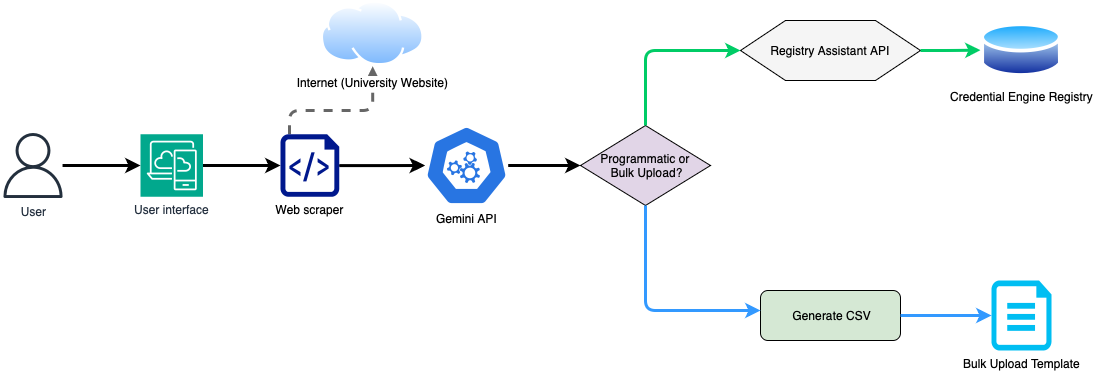

The diagram above was exported from draw.io. Its source (the exported page's mxGraphModel, read from the mxfile embedded in the PNG):
<mxGraphModel dx="754" dy="670" grid="1" gridSize="10" guides="1" tooltips="1" connect="1" arrows="1" fold="1" page="1" pageScale="1" pageWidth="850" pageHeight="1100" math="0" shadow="0">
  <root>
    <mxCell id="0" />
    <mxCell id="1" parent="0" />
    <mxCell id="6v4XFq8tDnMGYaaPHNe3-6" value="Programmatic or&lt;div&gt;&amp;nbsp;Bulk Upload?&lt;/div&gt;" style="shape=rhombus;whiteSpace=wrap;html=1;fillColor=#e1d5e7;shadow=1;" parent="1" vertex="1">
      <mxGeometry x="600" y="235" width="130" height="80" as="geometry" />
    </mxCell>
    <mxCell id="6v4XFq8tDnMGYaaPHNe3-7" value="Registry Assistant API" style="shape=hexagon;whiteSpace=wrap;html=1;fillColor=#f5f5f5;shadow=1;" parent="1" vertex="1">
      <mxGeometry x="760" y="130" width="180" height="60" as="geometry" />
    </mxCell>
    <mxCell id="6v4XFq8tDnMGYaaPHNe3-9" value="&amp;nbsp;Generate CSV" style="rounded=1;whiteSpace=wrap;html=1;fillColor=#d5e8d4;shadow=1;" parent="1" vertex="1">
      <mxGeometry x="780" y="400" width="140" height="50" as="geometry" />
    </mxCell>
    <mxCell id="6v4XFq8tDnMGYaaPHNe3-14" style="edgeStyle=orthogonalEdgeStyle;rounded=1;dashed=1;strokeColor=light-dark(#666666, #000000);entryX=0.5;entryY=1;entryDx=0;entryDy=0;strokeWidth=3;" parent="1" source="6v4XFq8tDnMGYaaPHNe3-26" target="6v4XFq8tDnMGYaaPHNe3-30" edge="1">
      <mxGeometry relative="1" as="geometry">
        <mxPoint x="310" y="225" as="sourcePoint" />
        <mxPoint x="392" y="160" as="targetPoint" />
        <Array as="points">
          <mxPoint x="309" y="220" />
          <mxPoint x="392" y="220" />
        </Array>
      </mxGeometry>
    </mxCell>
    <mxCell id="6v4XFq8tDnMGYaaPHNe3-16" style="edgeStyle=orthogonalEdgeStyle;rounded=1;strokeColor=#00cc66;strokeWidth=3;" parent="1" source="6v4XFq8tDnMGYaaPHNe3-6" target="6v4XFq8tDnMGYaaPHNe3-7" edge="1">
      <mxGeometry relative="1" as="geometry">
        <mxPoint x="860" y="190" as="targetPoint" />
        <Array as="points">
          <mxPoint x="665" y="160" />
        </Array>
      </mxGeometry>
    </mxCell>
    <mxCell id="6v4XFq8tDnMGYaaPHNe3-17" style="edgeStyle=orthogonalEdgeStyle;rounded=1;strokeColor=#00cc66;entryX=0;entryY=0.5;entryDx=0;entryDy=0;strokeWidth=3;" parent="1" source="6v4XFq8tDnMGYaaPHNe3-7" target="6v4XFq8tDnMGYaaPHNe3-29" edge="1">
      <mxGeometry relative="1" as="geometry">
        <mxPoint x="1040" y="160" as="targetPoint" />
      </mxGeometry>
    </mxCell>
    <mxCell id="6v4XFq8tDnMGYaaPHNe3-18" style="edgeStyle=orthogonalEdgeStyle;rounded=1;strokeColor=#3399ff;strokeWidth=3;" parent="1" source="6v4XFq8tDnMGYaaPHNe3-6" target="6v4XFq8tDnMGYaaPHNe3-9" edge="1">
      <mxGeometry relative="1" as="geometry">
        <mxPoint x="860" y="430" as="targetPoint" />
        <Array as="points">
          <mxPoint x="665" y="420" />
        </Array>
      </mxGeometry>
    </mxCell>
    <mxCell id="6v4XFq8tDnMGYaaPHNe3-19" style="edgeStyle=orthogonalEdgeStyle;rounded=1;strokeColor=#3399ff;entryX=0;entryY=0.5;entryDx=0;entryDy=0;entryPerimeter=0;strokeWidth=3;" parent="1" source="6v4XFq8tDnMGYaaPHNe3-9" target="6v4XFq8tDnMGYaaPHNe3-37" edge="1">
      <mxGeometry relative="1" as="geometry">
        <mxPoint x="1040" y="425" as="targetPoint" />
      </mxGeometry>
    </mxCell>
    <mxCell id="6v4XFq8tDnMGYaaPHNe3-27" value="" style="edgeStyle=orthogonalEdgeStyle;rounded=0;orthogonalLoop=1;jettySize=auto;html=1;strokeWidth=3;strokeColor=light-dark(#000000,#000000);entryX=0;entryY=0.5;entryDx=0;entryDy=0;entryPerimeter=0;" parent="1" source="6v4XFq8tDnMGYaaPHNe3-39" target="6v4XFq8tDnMGYaaPHNe3-21" edge="1">
      <mxGeometry relative="1" as="geometry">
        <mxPoint x="70" y="270" as="sourcePoint" />
      </mxGeometry>
    </mxCell>
    <mxCell id="6v4XFq8tDnMGYaaPHNe3-34" value="" style="edgeStyle=orthogonalEdgeStyle;rounded=0;orthogonalLoop=1;jettySize=auto;html=1;strokeWidth=3;strokeColor=light-dark(#000000,#000000);" parent="1" source="6v4XFq8tDnMGYaaPHNe3-21" target="6v4XFq8tDnMGYaaPHNe3-26" edge="1">
      <mxGeometry relative="1" as="geometry" />
    </mxCell>
    <mxCell id="6v4XFq8tDnMGYaaPHNe3-21" value="User interface" style="sketch=0;points=[[0,0,0],[0.25,0,0],[0.5,0,0],[0.75,0,0],[1,0,0],[0,1,0],[0.25,1,0],[0.5,1,0],[0.75,1,0],[1,1,0],[0,0.25,0],[0,0.5,0],[0,0.75,0],[1,0.25,0],[1,0.5,0],[1,0.75,0]];outlineConnect=0;fontColor=#232F3E;fillColor=#01A88D;strokeColor=#ffffff;dashed=0;verticalLabelPosition=bottom;verticalAlign=top;align=center;html=1;fontSize=12;fontStyle=0;aspect=fixed;shape=mxgraph.aws4.resourceIcon;resIcon=mxgraph.aws4.desktop_and_app_streaming;" parent="1" vertex="1">
      <mxGeometry x="160" y="243.75" width="62.5" height="62.5" as="geometry" />
    </mxCell>
    <mxCell id="6v4XFq8tDnMGYaaPHNe3-35" value="" style="edgeStyle=orthogonalEdgeStyle;rounded=0;orthogonalLoop=1;jettySize=auto;html=1;" parent="1" source="6v4XFq8tDnMGYaaPHNe3-26" target="6v4XFq8tDnMGYaaPHNe3-32" edge="1">
      <mxGeometry relative="1" as="geometry" />
    </mxCell>
    <mxCell id="6v4XFq8tDnMGYaaPHNe3-38" value="" style="edgeStyle=orthogonalEdgeStyle;rounded=0;orthogonalLoop=1;jettySize=auto;html=1;strokeWidth=3;strokeColor=light-dark(#000000,#000000);" parent="1" source="6v4XFq8tDnMGYaaPHNe3-26" target="6v4XFq8tDnMGYaaPHNe3-32" edge="1">
      <mxGeometry relative="1" as="geometry" />
    </mxCell>
    <mxCell id="6v4XFq8tDnMGYaaPHNe3-26" value="Web scraper" style="sketch=0;aspect=fixed;pointerEvents=1;shadow=0;dashed=0;html=1;strokeColor=none;labelPosition=center;verticalLabelPosition=bottom;verticalAlign=top;align=center;fillColor=#00188D;shape=mxgraph.azure.script_file" parent="1" vertex="1">
      <mxGeometry x="300" y="243.75" width="58.75" height="62.5" as="geometry" />
    </mxCell>
    <mxCell id="6v4XFq8tDnMGYaaPHNe3-29" value="Credential Engine Registry" style="image;aspect=fixed;perimeter=ellipsePerimeter;html=1;align=center;shadow=0;dashed=0;spacingTop=3;image=img/lib/active_directory/database.svg;" parent="1" vertex="1">
      <mxGeometry x="1000" y="129.3" width="82.03" height="60.7" as="geometry" />
    </mxCell>
    <mxCell id="6v4XFq8tDnMGYaaPHNe3-30" value="Internet (University Website)" style="image;aspect=fixed;perimeter=ellipsePerimeter;html=1;align=center;shadow=0;dashed=0;spacingTop=3;image=img/lib/active_directory/internet_cloud.svg;" parent="1" vertex="1">
      <mxGeometry x="340" y="110" width="104.37" height="65.75" as="geometry" />
    </mxCell>
    <mxCell id="6v4XFq8tDnMGYaaPHNe3-36" value="" style="edgeStyle=orthogonalEdgeStyle;rounded=0;orthogonalLoop=1;jettySize=auto;html=1;strokeWidth=3;strokeColor=light-dark(#000000,#000000);" parent="1" source="6v4XFq8tDnMGYaaPHNe3-32" target="6v4XFq8tDnMGYaaPHNe3-6" edge="1">
      <mxGeometry relative="1" as="geometry" />
    </mxCell>
    <mxCell id="6v4XFq8tDnMGYaaPHNe3-32" value="Gemini API" style="aspect=fixed;sketch=0;html=1;dashed=0;whitespace=wrap;verticalLabelPosition=bottom;verticalAlign=top;fillColor=#2875E2;strokeColor=#ffffff;points=[[0.005,0.63,0],[0.1,0.2,0],[0.9,0.2,0],[0.5,0,0],[0.995,0.63,0],[0.72,0.99,0],[0.5,1,0],[0.28,0.99,0]];shape=mxgraph.kubernetes.icon2;prIcon=api" parent="1" vertex="1">
      <mxGeometry x="444.37" y="235" width="83.33" height="80" as="geometry" />
    </mxCell>
    <mxCell id="6v4XFq8tDnMGYaaPHNe3-37" value="Bulk Upload Template" style="verticalLabelPosition=bottom;html=1;verticalAlign=top;align=center;strokeColor=none;fillColor=#00BEF2;shape=mxgraph.azure.file;pointerEvents=1;" parent="1" vertex="1">
      <mxGeometry x="1011.01" y="390" width="60" height="70" as="geometry" />
    </mxCell>
    <mxCell id="6v4XFq8tDnMGYaaPHNe3-39" value="User" style="sketch=0;outlineConnect=0;fontColor=#232F3E;gradientColor=none;fillColor=#232F3D;strokeColor=none;dashed=0;verticalLabelPosition=bottom;verticalAlign=top;align=center;html=1;fontSize=12;fontStyle=0;aspect=fixed;pointerEvents=1;shape=mxgraph.aws4.user;" parent="1" vertex="1">
      <mxGeometry x="20" y="242.5" width="65" height="65" as="geometry" />
    </mxCell>
  </root>
</mxGraphModel>